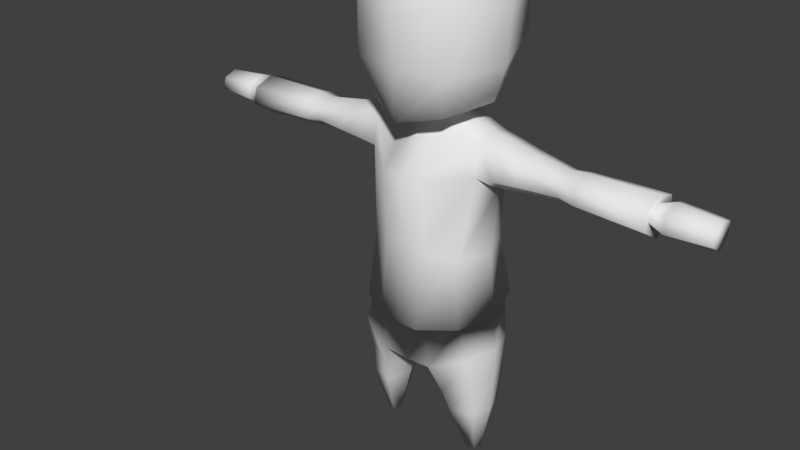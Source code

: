 # Source: human-3D-ready.blend  (saved by Blender 2.79.0; exported with 4.5.12 LTS)
import bpy
from mathutils import Matrix  # noqa: F401  (used for matrix-valued properties, if any)

bpy.ops.wm.read_factory_settings(use_empty=True)
scene = bpy.context.scene
scene.name = 'Scene'

# ---- collections
col_collection_1 = bpy.data.collections.new('Collection 1'); scene.collection.children.link(col_collection_1)

# ---- world
world_world = bpy.data.worlds.new('World'); scene.world = world_world
world_world.color = (0.05088, 0.05088, 0.05088)
world_world.use_sun_shadow = False
world_world.sun_shadow_jitter_overblur = 0.0
world_world.cycles.sampling_method = 'MANUAL'

# ---- meshes
me_cube_001 = bpy.data.meshes.new('Cube.001')
me_cube_001.from_pydata([(0.8341, -0.4336, 1.647), (0.7827, -0.2528, 4.541), (0.8585, 0.4007, 1.66), (0.7827, 0.3168, 4.559), (0.2124, 0.3994, 4.74), (0.3473, -0.6072, 1.438), (0.4519, 0.6035, 1.411), (0.2124, -0.2085, 4.712), (0.8539, -0.2746, 0.7255), (0.8539, 0.2791, 0.7255), (0.5342, -0.3691, 0.7255), (0.5927, 0.3678, 0.7255), (0.7579, -0.09081, 0.03173), (0.7579, 0.09341, 0.03173), (0.6443, -0.1244, 0.03173), (0.6651, 0.1249, 0.03173), (0.5331, 0.437, 1.05), (0.4675, -0.4568, 1.032), (0.8377, -0.3209, 1.17), (0.8705, 0.3354, 1.225), (0.7827, 0.04783, 4.647), (0.9551, 0.03586, 1.647), (0.3766, 0.06366, 4.74), (0.2406, 0.03034, 1.219), (0.9328, 0.002224, 0.7255), (0.44, -0.0006333, 0.7036), (0.8006, 0.001302, 0.03173), (0.5949, 0.0002879, 0.03173), (0.9667, 0.007285, 1.225), (0.3374, 0.001786, 1.011), (0.8009, 0.5339, 2.236), (0.7331, -0.5214, 2.108), (0.2836, -0.7967, 2.071), (0.3999, 0.7939, 2.182), (0.9279, 0.001471, 2.134), (0.7696, 0.3592, 4.161), (0.7891, -0.3065, 4.147), (0.2924, -0.7048, 4.102), (0.2946, 0.7284, 4.17), (0.8649, 0.05268, 3.9), (1.311, -0.2528, 4.423), (1.311, 0.3168, 4.441), (1.311, 0.04783, 4.528), (1.307, 0.3592, 4.216), (1.326, -0.3065, 4.202), (1.311, 0.05268, 3.973), (3.72, -0.138, 4.335), (3.72, 0.2053, 4.346), (3.72, 0.04321, 4.399), (3.717, 0.2309, 4.183), (3.729, -0.1704, 4.174), (3.72, 0.04614, 4.036), (1.846, 0.0481, 4.028), (1.843, 0.2694, 4.204), (1.846, -0.1724, 4.363), (1.857, -0.2112, 4.193), (1.846, 0.2388, 4.376), (1.846, 0.0446, 4.439), (0.2124, -0.2192, 4.882), (0.4849, -0.5778, 4.897), (0.2124, 0.4812, 4.897), (0.3766, 0.06366, 4.897), (0.307, -0.3448, 6.973), (0.307, 0.4812, 6.973), (0.4713, 0.06366, 6.973), (0.4849, 0.7213, 5.133), (0.7511, 0.0581, 4.986), (0.4849, -0.5778, 6.819), (0.4849, 0.7082, 6.819), (0.7406, 0.0581, 6.819), (0.6477, 0.8712, 6.26), (0.6477, 0.8843, 5.665), (0.6477, -0.7451, 5.455), (0.6477, -0.7451, 6.26), (0.969, 0.05411, 6.379), (0.9034, 0.05411, 5.455), (2.05, 0.3072, 4.186), (2.067, -0.2513, 4.174), (2.054, 0.04596, 4.463), (2.054, 0.05003, 3.982), (2.054, -0.2062, 4.375), (2.054, 0.2716, 4.39), (0.6859, 0.4094, 3.102), (0.6651, -0.4238, 3.036), (0.2996, -0.6458, 3.102), (0.353, 0.6673, 3.246), (0.7997, 0.03517, 3.01), (2.942, 0.1858, 4.202), (2.951, -0.1225, 4.195), (2.944, 0.04159, 4.361), (2.944, 0.04384, 4.089), (2.944, -0.09762, 4.312), (2.944, 0.1662, 4.32), (3.16, 0.284, 4.18), (3.175, -0.2267, 4.17), (3.163, 0.04512, 4.446), (3.163, 0.04885, 3.994), (3.163, -0.1855, 4.365), (3.163, 0.2515, 4.378), (1.035, 0.05268, 3.935), (0.9936, 0.3592, 4.189), (1.016, 0.3168, 4.518), (1.013, -0.3065, 4.174), (1.016, -0.2528, 4.501), (1.019, 0.04783, 4.606), (2.992, 0.05144, 3.935), (2.992, -0.2309, 4.378), (2.992, 0.2956, 4.394), (2.988, 0.3348, 4.16), (3.007, -0.2806, 4.147), (2.992, 0.04695, 4.475), (0.7626, 0.4586, 2.251), (0.7087, -0.4253, 2.152), (0.3188, -0.6514, 2.103), (0.4175, 0.6762, 2.185), (0.8685, 0.01839, 2.172), (-0.8341, -0.4336, 1.647), (-0.7827, -0.2528, 4.541), (-0.8585, 0.4007, 1.66), (-0.7827, 0.3168, 4.559), (0.0, 0.556, 4.74), (0.0, 0.6122, 1.478), (0.0, -0.3334, 4.712), (0.0, -0.5934, 1.414), (-0.2124, 0.3994, 4.74), (-0.3473, -0.6072, 1.438), (-0.4519, 0.6035, 1.411), (-0.2124, -0.2085, 4.712), (-0.8539, -0.2746, 0.7255), (-0.8539, 0.2791, 0.7255), (-0.5342, -0.3691, 0.7255), (-0.5927, 0.3678, 0.7255), (-0.7579, -0.09081, 0.03173), (-0.7579, 0.09341, 0.03173), (-0.6443, -0.1244, 0.03173), (-0.6651, 0.1249, 0.03173), (-0.5331, 0.437, 1.05), (-0.4675, -0.4568, 1.032), (-0.8377, -0.3209, 1.17), (-0.8705, 0.3354, 1.225), (-0.7827, 0.04783, 4.647), (-0.9551, 0.03586, 1.647), (0.0, 0.05726, 1.321), (-0.3766, 0.06366, 4.74), (-0.2406, 0.03034, 1.219), (-0.9328, 0.002224, 0.7255), (-0.44, -0.0006333, 0.7036), (-0.8006, 0.001302, 0.03173), (-0.5949, 0.0002879, 0.03173), (-0.9667, 0.007285, 1.225), (-0.3374, 0.001786, 1.011), (-0.8009, 0.5339, 2.236), (-0.7331, -0.5214, 2.108), (0.0, -0.8053, 2.081), (0.0, 0.8685, 2.155), (-0.2836, -0.7967, 2.071), (-0.3999, 0.7939, 2.182), (-0.9279, 0.001471, 2.134), (-0.7696, 0.3592, 4.161), (-0.7891, -0.3065, 4.147), (0.0, -0.8003, 4.09), (0.0, 0.8146, 4.197), (-0.2924, -0.7048, 4.102), (-0.2946, 0.7284, 4.17), (-0.8649, 0.05268, 3.9), (-1.311, -0.2528, 4.423), (-1.311, 0.3168, 4.441), (-1.311, 0.04783, 4.528), (-1.307, 0.3592, 4.216), (-1.326, -0.3065, 4.202), (-1.311, 0.05268, 3.973), (-3.72, -0.138, 4.335), (-3.72, 0.2053, 4.346), (-3.72, 0.04321, 4.399), (-3.717, 0.2309, 4.183), (-3.729, -0.1704, 4.174), (-3.72, 0.04614, 4.036), (-1.846, 0.0481, 4.028), (-1.843, 0.2694, 4.204), (-1.846, -0.1724, 4.363), (-1.857, -0.2112, 4.193), (-1.846, 0.2388, 4.376), (-1.846, 0.0446, 4.439), (-0.2124, -0.2192, 4.882), (0.0, -0.3441, 4.882), (-0.4849, -0.5778, 4.897), (0.0, 0.6377, 4.897), (-0.2124, 0.4812, 4.897), (-0.3766, 0.06366, 4.897), (-0.307, -0.3448, 6.973), (0.0, -0.4696, 6.973), (0.0, 0.0795, 7.039), (0.0, 0.6377, 6.973), (-0.307, 0.4812, 6.973), (-0.4713, 0.06366, 6.973), (0.0, -0.8826, 4.818), (0.0, 0.9651, 5.133), (-0.4849, 0.7213, 5.133), (-0.7511, 0.0581, 4.986), (0.0, 0.9651, 6.74), (-0.4849, -0.5778, 6.819), (0.0, -0.8116, 6.74), (-0.4849, 0.7082, 6.819), (-0.7406, 0.0581, 6.819), (0.0, 1.138, 5.784), (0.0, 1.177, 6.103), (-0.6477, 0.8712, 6.26), (-0.6477, 0.8843, 5.665), (-0.6477, -0.7451, 5.455), (-0.6477, -0.7451, 6.26), (0.0, -0.9632, 6.142), (0.0, -0.861, 5.468), (-0.969, 0.05411, 6.379), (-0.9034, 0.05411, 5.455), (-2.05, 0.3072, 4.186), (-2.067, -0.2513, 4.174), (-2.054, 0.04596, 4.463), (-2.054, 0.05003, 3.982), (-2.054, -0.2062, 4.375), (-2.054, 0.2716, 4.39), (-0.6859, 0.4094, 3.102), (-0.6651, -0.4238, 3.036), (0.0, -0.687, 3.141), (0.0, 0.7623, 3.364), (-0.2996, -0.6458, 3.102), (-0.353, 0.6673, 3.246), (-0.7997, 0.03517, 3.01), (-2.942, 0.1858, 4.202), (-2.951, -0.1225, 4.195), (-2.944, 0.04159, 4.361), (-2.944, 0.04384, 4.089), (-2.944, -0.09762, 4.312), (-2.944, 0.1662, 4.32), (-3.16, 0.284, 4.18), (-3.175, -0.2267, 4.17), (-3.163, 0.04512, 4.446), (-3.163, 0.04885, 3.994), (-3.163, -0.1855, 4.365), (-3.163, 0.2515, 4.378), (-1.035, 0.05268, 3.935), (-0.9936, 0.3592, 4.189), (-1.016, 0.3168, 4.518), (-1.013, -0.3065, 4.174), (-1.016, -0.2528, 4.501), (-1.019, 0.04783, 4.606), (-2.992, 0.05144, 3.935), (-2.992, -0.2309, 4.378), (-2.992, 0.2956, 4.394), (-2.988, 0.3348, 4.16), (-3.007, -0.2806, 4.147), (-2.992, 0.04695, 4.475), (-0.7626, 0.4586, 2.251), (-0.7087, -0.4253, 2.152), (0.0, -0.6593, 2.08), (0.0, 0.7335, 2.171), (-0.3188, -0.6514, 2.103), (-0.4175, 0.6762, 2.185), (-0.8685, 0.01839, 2.172)], [], [(114, 111, 2, 6), (115, 112, 0, 21), (29, 16, 11, 25), (4, 120, 186, 60), (113, 253, 123, 5), (112, 113, 5, 0), (20, 3, 4, 22), (142, 121, 6, 23), (254, 114, 6, 121), (24, 8, 12, 26), (18, 17, 10, 8), (16, 19, 9, 11), (28, 18, 8, 24), (27, 15, 13, 26), (25, 11, 15, 27), (8, 10, 14, 12), (11, 9, 13, 15), (21, 0, 18, 28), (6, 2, 19, 16), (0, 5, 17, 18), (23, 6, 16, 29), (5, 23, 29, 17), (2, 21, 28, 19), (10, 25, 27, 14), (14, 27, 26, 12), (19, 28, 24, 9), (9, 24, 26, 13), (123, 142, 23, 5), (1, 20, 22, 7), (122, 7, 58, 184), (17, 29, 25, 10), (111, 115, 21, 2), (82, 86, 34, 30), (223, 85, 33, 154), (83, 84, 32, 31), (84, 222, 153, 32), (86, 83, 31, 34), (85, 82, 30, 33), (4, 3, 35, 38), (7, 122, 160, 37), (1, 7, 37, 36), (120, 4, 38, 161), (99, 100, 43, 45), (100, 101, 41, 43), (102, 99, 45, 44), (103, 102, 44, 40), (104, 103, 40, 42), (101, 104, 42, 41), (96, 93, 49, 51), (97, 94, 50, 46), (98, 95, 48, 47), (94, 96, 51, 50), (93, 98, 47, 49), (95, 97, 46, 48), (48, 51, 49, 47), (42, 40, 54, 57), (51, 48, 46, 50), (43, 41, 56, 53), (44, 45, 52, 55), (41, 42, 57, 56), (40, 44, 55, 54), (45, 43, 53, 52), (58, 61, 66, 59), (64, 62, 67, 69), (7, 22, 61, 58), (22, 4, 60, 61), (64, 63, 192, 191), (62, 64, 191, 190), (60, 186, 196, 65), (192, 63, 68, 199), (210, 73, 67, 201), (70, 205, 199, 68), (74, 70, 68, 69), (73, 74, 69, 67), (62, 190, 201, 67), (184, 58, 59, 195), (63, 64, 69, 68), (61, 60, 65, 66), (59, 66, 75, 72), (72, 75, 74, 73), (66, 65, 71, 75), (75, 71, 70, 74), (65, 196, 204, 71), (71, 204, 205, 70), (195, 59, 72, 211), (211, 72, 73, 210), (57, 54, 80, 78), (53, 56, 81, 76), (55, 52, 79, 77), (56, 57, 78, 81), (54, 55, 77, 80), (52, 53, 76, 79), (38, 35, 82, 85), (39, 36, 83, 86), (37, 160, 222, 84), (36, 37, 84, 83), (161, 38, 85, 223), (35, 39, 86, 82), (110, 106, 91, 89), (108, 107, 92, 87), (109, 105, 90, 88), (107, 110, 89, 92), (106, 109, 88, 91), (105, 108, 87, 90), (89, 91, 97, 95), (87, 92, 98, 93), (88, 90, 96, 94), (92, 89, 95, 98), (91, 88, 94, 97), (90, 87, 93, 96), (3, 20, 104, 101), (20, 1, 103, 104), (1, 36, 102, 103), (36, 39, 99, 102), (35, 3, 101, 100), (39, 35, 100, 99), (79, 76, 108, 105), (80, 77, 109, 106), (81, 78, 110, 107), (77, 79, 105, 109), (76, 81, 107, 108), (78, 80, 106, 110), (30, 34, 115, 111), (154, 33, 114, 254), (31, 32, 113, 112), (32, 153, 253, 113), (34, 31, 112, 115), (33, 30, 111, 114), (256, 126, 118, 251), (257, 141, 116, 252), (150, 146, 131, 136), (124, 187, 186, 120), (255, 125, 123, 253), (252, 116, 125, 255), (140, 143, 124, 119), (142, 144, 126, 121), (254, 121, 126, 256), (145, 147, 132, 128), (138, 128, 130, 137), (136, 131, 129, 139), (149, 145, 128, 138), (148, 147, 133, 135), (146, 148, 135, 131), (128, 132, 134, 130), (131, 135, 133, 129), (141, 149, 138, 116), (126, 136, 139, 118), (116, 138, 137, 125), (144, 150, 136, 126), (125, 137, 150, 144), (118, 139, 149, 141), (130, 134, 148, 146), (134, 132, 147, 148), (139, 129, 145, 149), (129, 133, 147, 145), (123, 125, 144, 142), (117, 127, 143, 140), (122, 184, 183, 127), (137, 130, 146, 150), (251, 118, 141, 257), (220, 151, 157, 226), (223, 154, 156, 225), (221, 152, 155, 224), (224, 155, 153, 222), (226, 157, 152, 221), (225, 156, 151, 220), (124, 163, 158, 119), (127, 162, 160, 122), (117, 159, 162, 127), (120, 161, 163, 124), (239, 170, 168, 240), (240, 168, 166, 241), (242, 169, 170, 239), (243, 165, 169, 242), (244, 167, 165, 243), (241, 166, 167, 244), (236, 176, 174, 233), (237, 171, 175, 234), (238, 172, 173, 235), (234, 175, 176, 236), (233, 174, 172, 238), (235, 173, 171, 237), (173, 172, 174, 176), (167, 182, 179, 165), (176, 175, 171, 173), (168, 178, 181, 166), (169, 180, 177, 170), (166, 181, 182, 167), (165, 179, 180, 169), (170, 177, 178, 168), (183, 185, 198, 188), (194, 203, 200, 189), (127, 183, 188, 143), (143, 188, 187, 124), (194, 191, 192, 193), (189, 190, 191, 194), (187, 197, 196, 186), (192, 199, 202, 193), (210, 201, 200, 209), (206, 202, 199, 205), (212, 203, 202, 206), (209, 200, 203, 212), (189, 200, 201, 190), (184, 195, 185, 183), (193, 202, 203, 194), (188, 198, 197, 187), (185, 208, 213, 198), (208, 209, 212, 213), (198, 213, 207, 197), (213, 212, 206, 207), (197, 207, 204, 196), (207, 206, 205, 204), (195, 211, 208, 185), (211, 210, 209, 208), (182, 216, 218, 179), (178, 214, 219, 181), (180, 215, 217, 177), (181, 219, 216, 182), (179, 218, 215, 180), (177, 217, 214, 178), (163, 225, 220, 158), (164, 226, 221, 159), (162, 224, 222, 160), (159, 221, 224, 162), (161, 223, 225, 163), (158, 220, 226, 164), (250, 229, 231, 246), (248, 227, 232, 247), (249, 228, 230, 245), (247, 232, 229, 250), (246, 231, 228, 249), (245, 230, 227, 248), (229, 235, 237, 231), (227, 233, 238, 232), (228, 234, 236, 230), (232, 238, 235, 229), (231, 237, 234, 228), (230, 236, 233, 227), (119, 241, 244, 140), (140, 244, 243, 117), (117, 243, 242, 159), (159, 242, 239, 164), (158, 240, 241, 119), (164, 239, 240, 158), (217, 245, 248, 214), (218, 246, 249, 215), (219, 247, 250, 216), (215, 249, 245, 217), (214, 248, 247, 219), (216, 250, 246, 218), (151, 251, 257, 157), (154, 254, 256, 156), (152, 252, 255, 155), (155, 255, 253, 153), (157, 257, 252, 152), (156, 256, 251, 151)])
me_cube_001.polygons.foreach_set('use_smooth', [True] * 256)
_uv = me_cube_001.uv_layers.new(name='UVMap')
_uv.uv.foreach_set('vector', [0.895, 0.9477, 0.8352, 0.9655, 0.8122, 0.8825, 0.8675, 0.8416, 0.7613, 0.9638, 0.6846, 0.9545, 0.7002, 0.8825, 0.7627, 0.8827, 0.8776, 0.7519, 0.8397, 0.7963, 0.818, 0.7614, 0.8489, 0.7282, 0.693, 0.1513, 0.728, 0.1674, 0.7244, 0.1928, 0.6881, 0.1761, 0.6183, 0.9396, 0.5806, 0.9247, 0.5894, 0.8445, 0.635, 0.8466, 0.6846, 0.9545, 0.6183, 0.9396, 0.635, 0.8466, 0.7002, 0.8825, 0.108, 0.3759, 0.1087, 0.4084, 0.0394, 0.413, 0.06009, 0.3753, 0.9268, 0.7761, 0.9239, 0.8423, 0.8675, 0.8416, 0.8975, 0.7687, 0.9474, 0.924, 0.895, 0.9477, 0.8675, 0.8416, 0.9239, 0.8423, 0.7567, 0.772, 0.725, 0.7706, 0.7442, 0.6921, 0.7557, 0.6929, 0.7149, 0.8222, 0.6685, 0.796, 0.6889, 0.7616, 0.725, 0.7706, 0.8397, 0.7963, 0.8004, 0.8275, 0.7887, 0.7702, 0.818, 0.7614, 0.7585, 0.8295, 0.7149, 0.8222, 0.725, 0.7706, 0.7567, 0.772, 0.8558, 0.1775, 0.8739, 0.1789, 0.8752, 0.1913, 0.8669, 0.2012, 0.8489, 0.7282, 0.818, 0.7614, 0.7779, 0.6884, 0.7897, 0.6774, 0.725, 0.7706, 0.6889, 0.7616, 0.7311, 0.6882, 0.7442, 0.6921, 0.818, 0.7614, 0.7887, 0.7702, 0.7671, 0.6918, 0.7779, 0.6884, 0.7627, 0.8827, 0.7002, 0.8825, 0.7149, 0.8222, 0.7585, 0.8295, 0.8675, 0.8416, 0.8122, 0.8825, 0.8004, 0.8275, 0.8397, 0.7963, 0.7002, 0.8825, 0.635, 0.8466, 0.6685, 0.796, 0.7149, 0.8222, 0.8975, 0.7687, 0.8675, 0.8416, 0.8397, 0.7963, 0.8776, 0.7519, 0.635, 0.8466, 0.6074, 0.7636, 0.6311, 0.7512, 0.6685, 0.796, 0.8122, 0.8825, 0.7627, 0.8827, 0.7585, 0.8295, 0.8004, 0.8275, 0.6889, 0.7616, 0.6606, 0.7281, 0.7203, 0.6774, 0.7311, 0.6882, 0.844, 0.1899, 0.8558, 0.1775, 0.8669, 0.2012, 0.854, 0.2012, 0.8004, 0.8275, 0.7585, 0.8295, 0.7567, 0.772, 0.7887, 0.7702, 0.7887, 0.7702, 0.7567, 0.772, 0.7557, 0.6929, 0.7671, 0.6918, 0.5894, 0.8445, 0.5764, 0.7673, 0.6074, 0.7636, 0.635, 0.8466, 0.1125, 0.3396, 0.108, 0.3759, 0.06009, 0.3753, 0.04389, 0.3424, 0.6243, 0.03707, 0.6354, 0.07238, 0.6101, 0.08123, 0.6003, 0.04322, 0.6685, 0.796, 0.6311, 0.7512, 0.6606, 0.7281, 0.6889, 0.7616, 0.8352, 0.9655, 0.7613, 0.9638, 0.7627, 0.8827, 0.8122, 0.8825, 0.1771, 0.5641, 0.2221, 0.5502, 0.2837, 0.6319, 0.2243, 0.6565, 0.08061, 0.5788, 0.125, 0.5722, 0.178, 0.6857, 0.1366, 0.7076, 0.1795, 0.1762, 0.1312, 0.1593, 0.1801, 0.04751, 0.2314, 0.07998, 0.1312, 0.1593, 0.09767, 0.147, 0.15, 0.03481, 0.1801, 0.04751, 0.2294, 0.2021, 0.1795, 0.1762, 0.2314, 0.07998, 0.2837, 0.1161, 0.125, 0.5722, 0.1771, 0.5641, 0.2243, 0.6565, 0.178, 0.6857, 0.0394, 0.413, 0.1087, 0.4084, 0.1276, 0.4505, 0.06771, 0.4825, 0.04389, 0.3424, 0.02008, 0.3269, 0.0432, 0.2415, 0.07362, 0.2584, 0.1125, 0.3396, 0.04389, 0.3424, 0.07362, 0.2584, 0.1329, 0.2986, 0.01405, 0.4298, 0.0394, 0.413, 0.06771, 0.4825, 0.03526, 0.4951, 0.37, 0.707, 0.3551, 0.6622, 0.3909, 0.6523, 0.4013, 0.6973, 0.3551, 0.6622, 0.3505, 0.6234, 0.3866, 0.6252, 0.3909, 0.6523, 0.3576, 0.5157, 0.3716, 0.4673, 0.4024, 0.477, 0.393, 0.5253, 0.3509, 0.5536, 0.3576, 0.5157, 0.393, 0.5253, 0.3868, 0.5517, 0.3489, 0.5906, 0.3509, 0.5536, 0.3868, 0.5517, 0.3854, 0.5906, 0.3505, 0.6234, 0.3489, 0.5906, 0.3854, 0.5906, 0.3866, 0.6252, 0.6416, 0.6529, 0.6372, 0.6245, 0.6913, 0.6183, 0.6955, 0.6412, 0.634, 0.5612, 0.6367, 0.5416, 0.6922, 0.5457, 0.6897, 0.5636, 0.6358, 0.6059, 0.6332, 0.585, 0.6893, 0.5836, 0.6897, 0.601, 0.6367, 0.5416, 0.6361, 0.5066, 0.6955, 0.5169, 0.6922, 0.5457, 0.6372, 0.6245, 0.6358, 0.6059, 0.6897, 0.601, 0.6913, 0.6183, 0.6332, 0.585, 0.634, 0.5612, 0.6897, 0.5636, 0.6893, 0.5836, 0.8518, 0.09793, 0.8769, 0.05922, 0.8867, 0.0876, 0.8728, 0.1033, 0.3854, 0.5906, 0.3868, 0.5517, 0.459, 0.5577, 0.4587, 0.5898, 0.8769, 0.05922, 0.8518, 0.09793, 0.8366, 0.07875, 0.8442, 0.05922, 0.3909, 0.6523, 0.3866, 0.6252, 0.4599, 0.6185, 0.4614, 0.6435, 0.393, 0.5253, 0.4024, 0.477, 0.4644, 0.4938, 0.4618, 0.5334, 0.3866, 0.6252, 0.3854, 0.5906, 0.4587, 0.5898, 0.4599, 0.6185, 0.3868, 0.5517, 0.393, 0.5253, 0.4618, 0.5334, 0.459, 0.5577, 0.4013, 0.6973, 0.3909, 0.6523, 0.4614, 0.6435, 0.4649, 0.6816, 0.6101, 0.08123, 0.632, 0.1318, 0.5953, 0.1669, 0.5453, 0.0995, 0.4495, 0.3466, 0.4013, 0.323, 0.4072, 0.2829, 0.4703, 0.3208, 0.6354, 0.07238, 0.6523, 0.1165, 0.632, 0.1318, 0.6101, 0.08123, 0.6523, 0.1165, 0.693, 0.1513, 0.6881, 0.1761, 0.632, 0.1318, 0.4495, 0.3466, 0.4822, 0.3903, 0.4901, 0.4422, 0.4072, 0.401, 0.4013, 0.323, 0.4495, 0.3466, 0.4072, 0.401, 0.3507, 0.3288, 0.6881, 0.1761, 0.7244, 0.1928, 0.728, 0.2582, 0.6559, 0.229, 0.4901, 0.4422, 0.4822, 0.3903, 0.5197, 0.377, 0.5586, 0.4454, 0.3599, 0.1606, 0.4364, 0.22, 0.4072, 0.2829, 0.3324, 0.2595, 0.5751, 0.3368, 0.656, 0.3948, 0.5586, 0.4454, 0.5197, 0.377, 0.5022, 0.2823, 0.5751, 0.3368, 0.5197, 0.377, 0.4703, 0.3208, 0.4364, 0.22, 0.5022, 0.2823, 0.4703, 0.3208, 0.4072, 0.2829, 0.4013, 0.323, 0.3507, 0.3288, 0.3324, 0.2595, 0.4072, 0.2829, 0.6003, 0.04322, 0.6101, 0.08123, 0.5453, 0.0995, 0.5157, 0.02231, 0.4822, 0.3903, 0.4495, 0.3466, 0.4703, 0.3208, 0.5197, 0.377, 0.632, 0.1318, 0.6881, 0.1761, 0.6559, 0.229, 0.5953, 0.1669, 0.5453, 0.0995, 0.5953, 0.1669, 0.5604, 0.21, 0.4915, 0.1492, 0.4915, 0.1492, 0.5604, 0.21, 0.5022, 0.2823, 0.4364, 0.22, 0.5953, 0.1669, 0.6559, 0.229, 0.62, 0.2879, 0.5604, 0.21, 0.5604, 0.21, 0.62, 0.2879, 0.5751, 0.3368, 0.5022, 0.2823, 0.6559, 0.229, 0.728, 0.2582, 0.685, 0.3552, 0.62, 0.2879, 0.62, 0.2879, 0.685, 0.3552, 0.656, 0.3948, 0.5751, 0.3368, 0.5157, 0.02231, 0.5453, 0.0995, 0.4915, 0.1492, 0.4331, 0.082, 0.4331, 0.082, 0.4915, 0.1492, 0.4364, 0.22, 0.3599, 0.1606, 0.4587, 0.5898, 0.459, 0.5577, 0.4864, 0.5579, 0.4854, 0.5893, 0.4614, 0.6435, 0.4599, 0.6185, 0.4876, 0.617, 0.4895, 0.6419, 0.4618, 0.5334, 0.4644, 0.4938, 0.489, 0.4923, 0.4895, 0.5338, 0.4599, 0.6185, 0.4587, 0.5898, 0.4854, 0.5893, 0.4876, 0.617, 0.459, 0.5577, 0.4618, 0.5334, 0.4895, 0.5338, 0.4864, 0.5579, 0.4649, 0.6816, 0.4614, 0.6435, 0.4895, 0.6419, 0.4925, 0.6838, 0.06771, 0.4825, 0.1276, 0.4505, 0.1771, 0.5641, 0.125, 0.5722, 0.1831, 0.2937, 0.1329, 0.2986, 0.1795, 0.1762, 0.2294, 0.2021, 0.07362, 0.2584, 0.0432, 0.2415, 0.09767, 0.147, 0.1312, 0.1593, 0.1329, 0.2986, 0.07362, 0.2584, 0.1312, 0.1593, 0.1795, 0.1762, 0.03526, 0.4951, 0.06771, 0.4825, 0.125, 0.5722, 0.08061, 0.5788, 0.1276, 0.4505, 0.1736, 0.4598, 0.2221, 0.5502, 0.1771, 0.5641, 0.5842, 0.5871, 0.5796, 0.5574, 0.5993, 0.5604, 0.5992, 0.5859, 0.5841, 0.6321, 0.5818, 0.6115, 0.6005, 0.6087, 0.6061, 0.6286, 0.5798, 0.5372, 0.5965, 0.4943, 0.6088, 0.5101, 0.6018, 0.54, 0.5818, 0.6115, 0.5842, 0.5871, 0.5992, 0.5859, 0.6005, 0.6087, 0.5796, 0.5574, 0.5798, 0.5372, 0.6018, 0.54, 0.5993, 0.5604, 0.6048, 0.673, 0.5841, 0.6321, 0.6061, 0.6286, 0.6178, 0.6525, 0.5992, 0.5859, 0.5993, 0.5604, 0.634, 0.5612, 0.6332, 0.585, 0.6061, 0.6286, 0.6005, 0.6087, 0.6358, 0.6059, 0.6372, 0.6245, 0.6018, 0.54, 0.6088, 0.5101, 0.6361, 0.5066, 0.6367, 0.5416, 0.6005, 0.6087, 0.5992, 0.5859, 0.6332, 0.585, 0.6358, 0.6059, 0.5993, 0.5604, 0.6018, 0.54, 0.6367, 0.5416, 0.634, 0.5612, 0.6178, 0.6525, 0.6061, 0.6286, 0.6372, 0.6245, 0.6416, 0.6529, 0.3228, 0.6236, 0.3209, 0.5905, 0.3489, 0.5906, 0.3505, 0.6234, 0.3209, 0.5905, 0.3232, 0.5534, 0.3509, 0.5536, 0.3489, 0.5906, 0.3232, 0.5534, 0.3324, 0.5079, 0.3576, 0.5157, 0.3509, 0.5536, 0.3324, 0.5079, 0.3526, 0.4604, 0.3716, 0.4673, 0.3576, 0.5157, 0.3297, 0.6701, 0.3228, 0.6236, 0.3505, 0.6234, 0.3551, 0.6622, 0.3508, 0.7141, 0.3297, 0.6701, 0.3551, 0.6622, 0.37, 0.707, 0.4925, 0.6838, 0.4895, 0.6419, 0.5841, 0.6321, 0.6048, 0.673, 0.4864, 0.5579, 0.4895, 0.5338, 0.5798, 0.5372, 0.5796, 0.5574, 0.4876, 0.617, 0.4854, 0.5893, 0.5842, 0.5871, 0.5818, 0.6115, 0.4895, 0.5338, 0.489, 0.4923, 0.5965, 0.4943, 0.5798, 0.5372, 0.4895, 0.6419, 0.4876, 0.617, 0.5818, 0.6115, 0.5841, 0.6321, 0.4854, 0.5893, 0.4864, 0.5579, 0.5796, 0.5574, 0.5842, 0.5871, 0.8424, 0.9752, 0.7576, 0.9732, 0.7613, 0.9638, 0.8352, 0.9655, 0.9568, 0.9388, 0.9079, 0.9582, 0.895, 0.9477, 0.9474, 0.924, 0.6727, 0.965, 0.6034, 0.9526, 0.6183, 0.9396, 0.6846, 0.9545, 0.6034, 0.9526, 0.5736, 0.9398, 0.5806, 0.9247, 0.6183, 0.9396, 0.7576, 0.9732, 0.6727, 0.965, 0.6846, 0.9545, 0.7613, 0.9638, 0.9079, 0.9582, 0.8424, 0.9752, 0.8352, 0.9655, 0.895, 0.9477, 0.895, 0.9477, 0.8675, 0.8416, 0.8122, 0.8825, 0.8352, 0.9655, 0.7613, 0.9638, 0.7627, 0.8827, 0.7002, 0.8825, 0.6846, 0.9545, 0.8776, 0.7519, 0.8489, 0.7282, 0.818, 0.7614, 0.8397, 0.7963, 0.693, 0.1513, 0.6881, 0.1761, 0.7244, 0.1928, 0.728, 0.1674, 0.6183, 0.9396, 0.635, 0.8466, 0.5894, 0.8445, 0.5806, 0.9247, 0.6846, 0.9545, 0.7002, 0.8825, 0.635, 0.8466, 0.6183, 0.9396, 0.108, 0.3759, 0.06009, 0.3753, 0.0394, 0.413, 0.1087, 0.4084, 0.9268, 0.7761, 0.8975, 0.7687, 0.8675, 0.8416, 0.9239, 0.8423, 0.9474, 0.924, 0.9239, 0.8423, 0.8675, 0.8416, 0.895, 0.9477, 0.7567, 0.772, 0.7557, 0.6929, 0.7442, 0.6921, 0.725, 0.7706, 0.7149, 0.8222, 0.725, 0.7706, 0.6889, 0.7616, 0.6685, 0.796, 0.8397, 0.7963, 0.818, 0.7614, 0.7887, 0.7702, 0.8004, 0.8275, 0.7585, 0.8295, 0.7567, 0.772, 0.725, 0.7706, 0.7149, 0.8222, 0.8558, 0.1775, 0.8669, 0.2012, 0.8752, 0.1913, 0.8739, 0.1789, 0.8489, 0.7282, 0.7897, 0.6774, 0.7779, 0.6884, 0.818, 0.7614, 0.725, 0.7706, 0.7442, 0.6921, 0.7311, 0.6882, 0.6889, 0.7616, 0.818, 0.7614, 0.7779, 0.6884, 0.7671, 0.6918, 0.7887, 0.7702, 0.7627, 0.8827, 0.7585, 0.8295, 0.7149, 0.8222, 0.7002, 0.8825, 0.8675, 0.8416, 0.8397, 0.7963, 0.8004, 0.8275, 0.8122, 0.8825, 0.7002, 0.8825, 0.7149, 0.8222, 0.6685, 0.796, 0.635, 0.8466, 0.8975, 0.7687, 0.8776, 0.7519, 0.8397, 0.7963, 0.8675, 0.8416, 0.635, 0.8466, 0.6685, 0.796, 0.6311, 0.7512, 0.6074, 0.7636, 0.8122, 0.8825, 0.8004, 0.8275, 0.7585, 0.8295, 0.7627, 0.8827, 0.6889, 0.7616, 0.7311, 0.6882, 0.7203, 0.6774, 0.6606, 0.7281, 0.844, 0.1899, 0.854, 0.2012, 0.8669, 0.2012, 0.8558, 0.1775, 0.8004, 0.8275, 0.7887, 0.7702, 0.7567, 0.772, 0.7585, 0.8295, 0.7887, 0.7702, 0.7671, 0.6918, 0.7557, 0.6929, 0.7567, 0.772, 0.5894, 0.8445, 0.635, 0.8466, 0.6074, 0.7636, 0.5764, 0.7673, 0.1125, 0.3396, 0.04389, 0.3424, 0.06009, 0.3753, 0.108, 0.3759, 0.6243, 0.03707, 0.6003, 0.04322, 0.6101, 0.08123, 0.6354, 0.07238, 0.6685, 0.796, 0.6889, 0.7616, 0.6606, 0.7281, 0.6311, 0.7512, 0.8352, 0.9655, 0.8122, 0.8825, 0.7627, 0.8827, 0.7613, 0.9638, 0.1771, 0.5641, 0.2243, 0.6565, 0.2837, 0.6319, 0.2221, 0.5502, 0.08061, 0.5788, 0.1366, 0.7076, 0.178, 0.6857, 0.125, 0.5722, 0.1795, 0.1762, 0.2314, 0.07998, 0.1801, 0.04751, 0.1312, 0.1593, 0.1312, 0.1593, 0.1801, 0.04751, 0.15, 0.03481, 0.09767, 0.147, 0.2294, 0.2021, 0.2837, 0.1161, 0.2314, 0.07998, 0.1795, 0.1762, 0.125, 0.5722, 0.178, 0.6857, 0.2243, 0.6565, 0.1771, 0.5641, 0.0394, 0.413, 0.06771, 0.4825, 0.1276, 0.4505, 0.1087, 0.4084, 0.04389, 0.3424, 0.07362, 0.2584, 0.0432, 0.2415, 0.02008, 0.3269, 0.1125, 0.3396, 0.1329, 0.2986, 0.07362, 0.2584, 0.04389, 0.3424, 0.01405, 0.4298, 0.03526, 0.4951, 0.06771, 0.4825, 0.0394, 0.413, 0.37, 0.707, 0.4013, 0.6973, 0.3909, 0.6523, 0.3551, 0.6622, 0.3551, 0.6622, 0.3909, 0.6523, 0.3866, 0.6252, 0.3505, 0.6234, 0.3576, 0.5157, 0.393, 0.5253, 0.4024, 0.477, 0.3716, 0.4673, 0.3509, 0.5536, 0.3868, 0.5517, 0.393, 0.5253, 0.3576, 0.5157, 0.3489, 0.5906, 0.3854, 0.5906, 0.3868, 0.5517, 0.3509, 0.5536, 0.3505, 0.6234, 0.3866, 0.6252, 0.3854, 0.5906, 0.3489, 0.5906, 0.6416, 0.6529, 0.6955, 0.6412, 0.6913, 0.6183, 0.6372, 0.6245, 0.634, 0.5612, 0.6897, 0.5636, 0.6922, 0.5457, 0.6367, 0.5416, 0.6358, 0.6059, 0.6897, 0.601, 0.6893, 0.5836, 0.6332, 0.585, 0.6367, 0.5416, 0.6922, 0.5457, 0.6955, 0.5169, 0.6361, 0.5066, 0.6372, 0.6245, 0.6913, 0.6183, 0.6897, 0.601, 0.6358, 0.6059, 0.6332, 0.585, 0.6893, 0.5836, 0.6897, 0.5636, 0.634, 0.5612, 0.8518, 0.09793, 0.8728, 0.1033, 0.8867, 0.0876, 0.8769, 0.05922, 0.3854, 0.5906, 0.4587, 0.5898, 0.459, 0.5577, 0.3868, 0.5517, 0.8769, 0.05922, 0.8442, 0.05922, 0.8366, 0.07875, 0.8518, 0.09793, 0.3909, 0.6523, 0.4614, 0.6435, 0.4599, 0.6185, 0.3866, 0.6252, 0.393, 0.5253, 0.4618, 0.5334, 0.4644, 0.4938, 0.4024, 0.477, 0.3866, 0.6252, 0.4599, 0.6185, 0.4587, 0.5898, 0.3854, 0.5906, 0.3868, 0.5517, 0.459, 0.5577, 0.4618, 0.5334, 0.393, 0.5253, 0.4013, 0.6973, 0.4649, 0.6816, 0.4614, 0.6435, 0.3909, 0.6523, 0.6101, 0.08123, 0.5453, 0.0995, 0.5953, 0.1669, 0.632, 0.1318, 0.4495, 0.3466, 0.4703, 0.3208, 0.4072, 0.2829, 0.4013, 0.323, 0.6354, 0.07238, 0.6101, 0.08123, 0.632, 0.1318, 0.6523, 0.1165, 0.6523, 0.1165, 0.632, 0.1318, 0.6881, 0.1761, 0.693, 0.1513, 0.4495, 0.3466, 0.4072, 0.401, 0.4901, 0.4422, 0.4822, 0.3903, 0.4013, 0.323, 0.3507, 0.3288, 0.4072, 0.401, 0.4495, 0.3466, 0.6881, 0.1761, 0.6559, 0.229, 0.728, 0.2582, 0.7244, 0.1928, 0.4901, 0.4422, 0.5586, 0.4454, 0.5197, 0.377, 0.4822, 0.3903, 0.3599, 0.1606, 0.3324, 0.2595, 0.4072, 0.2829, 0.4364, 0.22, 0.5751, 0.3368, 0.5197, 0.377, 0.5586, 0.4454, 0.656, 0.3948, 0.5022, 0.2823, 0.4703, 0.3208, 0.5197, 0.377, 0.5751, 0.3368, 0.4364, 0.22, 0.4072, 0.2829, 0.4703, 0.3208, 0.5022, 0.2823, 0.4013, 0.323, 0.4072, 0.2829, 0.3324, 0.2595, 0.3507, 0.3288, 0.6003, 0.04322, 0.5157, 0.02231, 0.5453, 0.0995, 0.6101, 0.08123, 0.4822, 0.3903, 0.5197, 0.377, 0.4703, 0.3208, 0.4495, 0.3466, 0.632, 0.1318, 0.5953, 0.1669, 0.6559, 0.229, 0.6881, 0.1761, 0.5453, 0.0995, 0.4915, 0.1492, 0.5604, 0.21, 0.5953, 0.1669, 0.4915, 0.1492, 0.4364, 0.22, 0.5022, 0.2823, 0.5604, 0.21, 0.5953, 0.1669, 0.5604, 0.21, 0.62, 0.2879, 0.6559, 0.229, 0.5604, 0.21, 0.5022, 0.2823, 0.5751, 0.3368, 0.62, 0.2879, 0.6559, 0.229, 0.62, 0.2879, 0.685, 0.3552, 0.728, 0.2582, 0.62, 0.2879, 0.5751, 0.3368, 0.656, 0.3948, 0.685, 0.3552, 0.5157, 0.02231, 0.4331, 0.082, 0.4915, 0.1492, 0.5453, 0.0995, 0.4331, 0.082, 0.3599, 0.1606, 0.4364, 0.22, 0.4915, 0.1492, 0.4587, 0.5898, 0.4854, 0.5893, 0.4864, 0.5579, 0.459, 0.5577, 0.4614, 0.6435, 0.4895, 0.6419, 0.4876, 0.617, 0.4599, 0.6185, 0.4618, 0.5334, 0.4895, 0.5338, 0.489, 0.4923, 0.4644, 0.4938, 0.4599, 0.6185, 0.4876, 0.617, 0.4854, 0.5893, 0.4587, 0.5898, 0.459, 0.5577, 0.4864, 0.5579, 0.4895, 0.5338, 0.4618, 0.5334, 0.4649, 0.6816, 0.4925, 0.6838, 0.4895, 0.6419, 0.4614, 0.6435, 0.06771, 0.4825, 0.125, 0.5722, 0.1771, 0.5641, 0.1276, 0.4505, 0.1831, 0.2937, 0.2294, 0.2021, 0.1795, 0.1762, 0.1329, 0.2986, 0.07362, 0.2584, 0.1312, 0.1593, 0.09767, 0.147, 0.0432, 0.2415, 0.1329, 0.2986, 0.1795, 0.1762, 0.1312, 0.1593, 0.07362, 0.2584, 0.03526, 0.4951, 0.08061, 0.5788, 0.125, 0.5722, 0.06771, 0.4825, 0.1276, 0.4505, 0.1771, 0.5641, 0.2221, 0.5502, 0.1736, 0.4598, 0.5842, 0.5871, 0.5992, 0.5859, 0.5993, 0.5604, 0.5796, 0.5574, 0.5841, 0.6321, 0.6061, 0.6286, 0.6005, 0.6087, 0.5818, 0.6115, 0.5798, 0.5372, 0.6018, 0.54, 0.6088, 0.5101, 0.5965, 0.4943, 0.5818, 0.6115, 0.6005, 0.6087, 0.5992, 0.5859, 0.5842, 0.5871, 0.5796, 0.5574, 0.5993, 0.5604, 0.6018, 0.54, 0.5798, 0.5372, 0.6048, 0.673, 0.6178, 0.6525, 0.6061, 0.6286, 0.5841, 0.6321, 0.5992, 0.5859, 0.6332, 0.585, 0.634, 0.5612, 0.5993, 0.5604, 0.6061, 0.6286, 0.6372, 0.6245, 0.6358, 0.6059, 0.6005, 0.6087, 0.6018, 0.54, 0.6367, 0.5416, 0.6361, 0.5066, 0.6088, 0.5101, 0.6005, 0.6087, 0.6358, 0.6059, 0.6332, 0.585, 0.5992, 0.5859, 0.5993, 0.5604, 0.634, 0.5612, 0.6367, 0.5416, 0.6018, 0.54, 0.6178, 0.6525, 0.6416, 0.6529, 0.6372, 0.6245, 0.6061, 0.6286, 0.3228, 0.6236, 0.3505, 0.6234, 0.3489, 0.5906, 0.3209, 0.5905, 0.3209, 0.5905, 0.3489, 0.5906, 0.3509, 0.5536, 0.3232, 0.5534, 0.3232, 0.5534, 0.3509, 0.5536, 0.3576, 0.5157, 0.3324, 0.5079, 0.3324, 0.5079, 0.3576, 0.5157, 0.3716, 0.4673, 0.3526, 0.4604, 0.3297, 0.6701, 0.3551, 0.6622, 0.3505, 0.6234, 0.3228, 0.6236, 0.3508, 0.7141, 0.37, 0.707, 0.3551, 0.6622, 0.3297, 0.6701, 0.4925, 0.6838, 0.6048, 0.673, 0.5841, 0.6321, 0.4895, 0.6419, 0.4864, 0.5579, 0.5796, 0.5574, 0.5798, 0.5372, 0.4895, 0.5338, 0.4876, 0.617, 0.5818, 0.6115, 0.5842, 0.5871, 0.4854, 0.5893, 0.4895, 0.5338, 0.5798, 0.5372, 0.5965, 0.4943, 0.489, 0.4923, 0.4895, 0.6419, 0.5841, 0.6321, 0.5818, 0.6115, 0.4876, 0.617, 0.4854, 0.5893, 0.5842, 0.5871, 0.5796, 0.5574, 0.4864, 0.5579, 0.8424, 0.9752, 0.8352, 0.9655, 0.7613, 0.9638, 0.7576, 0.9732, 0.9568, 0.9388, 0.9474, 0.924, 0.895, 0.9477, 0.9079, 0.9582, 0.6727, 0.965, 0.6846, 0.9545, 0.6183, 0.9396, 0.6034, 0.9526, 0.6034, 0.9526, 0.6183, 0.9396, 0.5806, 0.9247, 0.5736, 0.9398, 0.7576, 0.9732, 0.7613, 0.9638, 0.6846, 0.9545, 0.6727, 0.965, 0.9079, 0.9582, 0.895, 0.9477, 0.8352, 0.9655, 0.8424, 0.9752])
me_cube_001.use_remesh_preserve_volume = False
me_cube_001.use_remesh_preserve_attributes = False
me_cube_001.use_mirror_vertex_groups = False
me_cube_001.update()
arm_armature = bpy.data.armatures.new('Armature')  # bones are not reproduced

# ---- objects
ob_armature = bpy.data.objects.new('Armature', arm_armature)
ob_cube = bpy.data.objects.new('Cube', me_cube_001)

# ---- transforms, parenting, visibility, modifiers, constraints
ob_armature.location = (-0.01297, 0.09313, 2.064)
ob_armature.lineart.crease_threshold = 0.0
ob_cube.parent = ob_armature
ob_cube.matrix_parent_inverse = Matrix(((1.0, 0.0, 0.0, 0.01297), (0.0, 1.0, 0.0, -0.09313), (0.0, 0.0, 1.0, -2.064), (0.0, 0.0, 0.0, 1.0)))
ob_cube.location = (0.0, 0.0, 0.0)
ob_cube.lineart.crease_threshold = 0.0
_vg = ob_cube.vertex_groups.new(name='Stomach')
for _i, _w in zip([0, 2, 5, 6, 16, 17, 21, 23, 29, 30, 31, 32, 33, 34, 37, 39, 82, 83, 84, 85, 86, 111, 112, 113, 114, 115, 116, 118, 121, 123, 125, 126, 136, 137, 141, 142, 144, 150, 151, 152, 153, 154, 155, 156, 157, 160, 162, 164, 220, 221, 222, 223, 224, 225, 226, 251, 252, 253, 254, 255, 256, 257], [0.1174, 0.07462, 0.1723, 0.125, 0.002123, 0.02519, 0.05349, 0.1001, 0.001859, 0.486, 0.4626, 0.5229, 0.6572, 0.3861, 0.01539, 0.06929, 0.2249, 0.5721, 0.2492, 0.1088, 0.5437, 0.4854, 0.442, 0.5248, 0.6387, 0.35, 0.1174, 0.07458, 0.4782, 0.3571, 0.1723, 0.125, 0.002116, 0.02518, 0.05345, 0.3126, 0.1001, 0.001857, 0.4857, 0.4623, 0.5759, 0.6651, 0.5228, 0.6569, 0.3858, 0.01751, 0.01539, 0.06923, 0.225, 0.5716, 0.1892, 0.06453, 0.2492, 0.1089, 0.5432, 0.485, 0.4417, 0.562, 0.7163, 0.5246, 0.6384, 0.3497]): _vg.add([_i], _w, 'REPLACE')
_vg = ob_cube.vertex_groups.new(name='Chest')
for _i, _w in zip([1, 3, 4, 7, 20, 22, 30, 31, 32, 33, 34, 35, 36, 37, 38, 39, 58, 59, 60, 61, 65, 66, 71, 72, 75, 82, 83, 84, 85, 86, 99, 100, 101, 102, 111, 112, 113, 114, 115, 117, 119, 120, 122, 124, 127, 140, 143, 151, 152, 153, 154, 155, 156, 157, 158, 159, 160, 161, 162, 163, 164, 183, 184, 185, 186, 187, 188, 195, 196, 197, 198, 204, 207, 208, 211, 213, 220, 221, 222, 223, 224, 225, 226, 239, 240, 241, 242, 251, 252, 253, 254, 255, 256, 257], [0.08451, 0.106, 0.737, 0.7282, 0.09637, 0.5852, 0.1687, 0.1136, 0.1461, 0.1375, 0.09899, 0.1164, 0.08847, 0.6944, 0.7612, 0.07086, 0.2599, 0.1078, 0.3157, 0.2363, 0.1058, 0.09781, 0.01852, 0.01595, 0.01635, 0.6408, 0.2819, 0.6551, 0.8182, 0.2864, 0.003971, 0.01811, 0.009285, 0.001707, 0.1347, 0.09465, 0.1054, 0.1053, 0.08884, 0.08444, 0.1059, 0.7271, 0.7297, 0.7364, 0.7276, 0.09622, 0.5843, 0.1687, 0.1137, 0.1409, 0.1473, 0.1462, 0.1375, 0.09909, 0.1163, 0.08846, 0.744, 0.8234, 0.6943, 0.7611, 0.07088, 0.2601, 0.2833, 0.1079, 0.3181, 0.3157, 0.2367, 0.1235, 0.1155, 0.1059, 0.09805, 0.01475, 0.01863, 0.01606, 0.01601, 0.01658, 0.6404, 0.2822, 0.7256, 0.879, 0.655, 0.818, 0.2866, 0.003979, 0.01808, 0.009234, 0.001697, 0.1347, 0.09474, 0.1034, 0.09501, 0.1054, 0.1054, 0.08891]): _vg.add([_i], _w, 'REPLACE')
_vg = ob_cube.vertex_groups.new(name='Head')
for _i, _w in zip([3, 4, 7, 20, 22, 38, 58, 59, 60, 61, 62, 63, 64, 65, 66, 67, 68, 69, 70, 71, 72, 73, 74, 75, 119, 120, 122, 124, 127, 140, 143, 161, 163, 183, 184, 185, 186, 187, 188, 189, 190, 191, 192, 193, 194, 195, 196, 197, 198, 199, 200, 201, 202, 203, 204, 205, 206, 207, 208, 209, 210, 211, 212, 213], [0.001282, 0.1852, 0.1761, 0.0258, 0.2391, 0.002511, 0.7022, 0.8763, 0.6523, 0.7047, 0.9977, 0.9967, 0.9979, 0.882, 0.881, 0.996, 0.9951, 0.9963, 0.9868, 0.9619, 0.9619, 0.9894, 0.9913, 0.9603, 0.001372, 0.2216, 0.2014, 0.1856, 0.1764, 0.02593, 0.2395, 0.01271, 0.00258, 0.7018, 0.6837, 0.8761, 0.6563, 0.6521, 0.704, 0.9977, 0.9975, 1.0, 0.997, 0.9967, 0.9979, 0.8601, 0.874, 0.8818, 0.8806, 0.9939, 0.996, 0.995, 0.9951, 0.9963, 0.9645, 0.9808, 0.9867, 0.9619, 0.9618, 0.9894, 0.9875, 0.9623, 0.9913, 0.9601]): _vg.add([_i], _w, 'REPLACE')
_vg = ob_cube.vertex_groups.new(name='Upper Arm L')
for _i, _w in zip([1, 3, 4, 7, 20, 22, 30, 34, 35, 36, 37, 38, 39, 40, 41, 42, 43, 44, 45, 52, 53, 54, 55, 56, 57, 58, 60, 61, 76, 77, 78, 79, 80, 81, 82, 83, 84, 85, 86, 99, 100, 101, 102, 103, 104, 120, 122, 160, 161, 162, 163], [0.8902, 0.8665, 0.07119, 0.08602, 0.8641, 0.1726, 0.0005599, 0.002068, 0.8742, 0.8807, 0.2046, 0.1791, 0.8472, 0.9803, 0.9874, 0.9884, 0.9873, 0.9759, 0.9822, 0.8875, 0.926, 0.8301, 0.8139, 0.9038, 0.8822, 0.01375, 0.003605, 0.05668, 0.07341, 0.1375, 0.1011, 0.09484, 0.1402, 0.08528, 0.08718, 0.08174, 0.02956, 0.03245, 0.09699, 0.9438, 0.9585, 0.9612, 0.9608, 0.9663, 0.9665, 0.0004127, 0.01469, 0.09602, 0.07007, 0.03098, 0.0005888]): _vg.add([_i], _w, 'REPLACE')
_vg = ob_cube.vertex_groups.new(name='Lower Arm L')
for _i, _w in zip([46, 47, 48, 49, 50, 51, 52, 53, 54, 55, 56, 57, 76, 77, 78, 79, 80, 81, 87, 88, 89, 90, 91, 92, 93, 94, 95, 96, 97, 98, 105, 106, 107, 108, 109, 110], [0.9999, 0.9999, 0.9999, 0.9999, 1.0, 0.9999, 0.112, 0.07379, 0.1693, 0.1855, 0.09592, 0.1175, 0.9266, 0.8624, 0.8988, 0.9051, 0.8597, 0.9147, 0.9962, 0.9936, 0.9948, 0.9962, 0.9934, 0.9951, 0.9994, 0.9993, 0.9993, 0.9996, 0.9992, 0.9993, 0.9807, 0.9756, 0.9818, 0.9825, 0.9763, 0.9805]): _vg.add([_i], _w, 'REPLACE')
_vg = ob_cube.vertex_groups.new(name='Upper Leg L')
for _i, _w in zip([0, 2, 5, 6, 8, 9, 10, 11, 16, 17, 18, 19, 21, 23, 24, 25, 28, 29, 30, 31, 32, 33, 34, 82, 83, 84, 86, 111, 112, 113, 114, 115, 121, 123, 125, 126, 142, 144, 152, 153, 154, 155, 156, 252, 253, 254, 255, 256], [0.8018, 0.8848, 0.65, 0.7829, 0.08469, 0.09533, 0.1503, 0.1535, 0.7872, 0.734, 0.8441, 0.8877, 0.9089, 0.74, 0.05404, 0.08509, 0.8958, 0.7869, 0.29, 0.3409, 0.2048, 0.1478, 0.4564, 0.02793, 0.04723, 0.004767, 0.06386, 0.3299, 0.3893, 0.2529, 0.2014, 0.5085, 0.241, 0.2887, 0.1007, 0.04833, 0.3182, 0.09471, 0.03817, 0.1266, 0.08501, 0.09246, 0.02782, 0.02785, 0.1519, 0.08708, 0.08371, 0.02284]): _vg.add([_i], _w, 'REPLACE')
_vg = ob_cube.vertex_groups.new(name='Lower Leg L')
for _i, _w in zip([0, 5, 6, 8, 9, 10, 11, 12, 13, 14, 15, 16, 17, 18, 19, 23, 24, 25, 26, 27, 28, 29], [0.005584, 0.04735, 0.00991, 0.9113, 0.901, 0.8371, 0.8384, 0.998, 0.9987, 0.9953, 0.9969, 0.1703, 0.1993, 0.1254, 0.08796, 0.05556, 0.9445, 0.9093, 0.9993, 0.9979, 0.0898, 0.1606]): _vg.add([_i], _w, 'REPLACE')
_vg = ob_cube.vertex_groups.new(name='Upper Arm R.001')
for _i, _w in zip([37, 38, 117, 119, 120, 122, 124, 127, 140, 143, 151, 157, 158, 159, 160, 161, 162, 163, 164, 165, 166, 167, 168, 169, 170, 177, 178, 179, 180, 181, 182, 183, 187, 188, 214, 215, 216, 217, 218, 219, 220, 221, 224, 225, 226, 239, 240, 241, 242, 243, 244], [0.03099, 0.0005986, 0.8903, 0.8665, 0.000531, 0.01484, 0.07142, 0.08628, 0.8642, 0.1731, 0.0006801, 0.002178, 0.8742, 0.8807, 0.09606, 0.07012, 0.2047, 0.1792, 0.8472, 0.9803, 0.9874, 0.9884, 0.9873, 0.9759, 0.9822, 0.8875, 0.926, 0.8301, 0.8139, 0.9038, 0.8822, 0.01407, 0.003843, 0.057, 0.07341, 0.1375, 0.1011, 0.09484, 0.1402, 0.08528, 0.08736, 0.08187, 0.02969, 0.03264, 0.09717, 0.9438, 0.9585, 0.9612, 0.9608, 0.9663, 0.9665]): _vg.add([_i], _w, 'REPLACE')
_vg = ob_cube.vertex_groups.new(name='Lower Arm R.001')
for _i, _w in zip([171, 172, 173, 174, 175, 176, 177, 178, 179, 180, 181, 182, 214, 215, 216, 217, 218, 219, 227, 228, 229, 230, 231, 232, 233, 234, 235, 236, 237, 238, 245, 246, 247, 248, 249, 250], [0.9999, 0.9999, 0.9999, 0.9999, 1.0, 0.9999, 0.112, 0.07379, 0.1693, 0.1855, 0.09592, 0.1175, 0.9266, 0.8624, 0.8988, 0.9051, 0.8597, 0.9147, 0.9962, 0.9936, 0.9948, 0.9962, 0.9934, 0.9951, 0.9994, 0.9993, 0.9993, 0.9996, 0.9992, 0.9993, 0.9807, 0.9756, 0.9818, 0.9825, 0.9763, 0.9805]): _vg.add([_i], _w, 'REPLACE')
_vg = ob_cube.vertex_groups.new(name='Upper Leg R.001')
for _i, _w in zip([5, 6, 23, 31, 32, 33, 112, 113, 114, 116, 118, 121, 123, 125, 126, 128, 129, 130, 131, 136, 137, 138, 139, 141, 142, 144, 145, 146, 149, 150, 151, 152, 153, 154, 155, 156, 157, 220, 221, 224, 226, 251, 252, 253, 254, 255, 256, 257], [0.1007, 0.04833, 0.09471, 0.03815, 0.09248, 0.02782, 0.02783, 0.08371, 0.02283, 0.8018, 0.8848, 0.241, 0.2888, 0.65, 0.7829, 0.08469, 0.09533, 0.1503, 0.1535, 0.7872, 0.734, 0.8441, 0.8877, 0.9089, 0.3182, 0.74, 0.05404, 0.08509, 0.8958, 0.7869, 0.2902, 0.3411, 0.1267, 0.08507, 0.2049, 0.148, 0.4566, 0.02815, 0.04742, 0.004859, 0.06399, 0.3301, 0.3895, 0.152, 0.08713, 0.2531, 0.2016, 0.5087]): _vg.add([_i], _w, 'REPLACE')
_vg = ob_cube.vertex_groups.new(name='Lower Leg R.001')
for _i, _w in zip([116, 125, 126, 128, 129, 130, 131, 132, 133, 134, 135, 136, 137, 138, 139, 144, 145, 146, 147, 148, 149, 150], [0.005586, 0.04735, 0.00991, 0.9113, 0.901, 0.8371, 0.8384, 0.998, 0.9987, 0.9953, 0.9969, 0.1703, 0.1993, 0.1254, 0.08796, 0.05556, 0.9445, 0.9093, 0.9993, 0.9979, 0.0898, 0.1606]): _vg.add([_i], _w, 'REPLACE')
_m = ob_cube.modifiers.new('Armature', 'ARMATURE')
_m.object = ob_armature

# ---- collection membership
col_collection_1.objects.link(ob_armature)
col_collection_1.objects.link(ob_cube)

# ---- scene / render settings (as saved in the file)
scene.frame_start = 1; scene.frame_end = 60; scene.frame_set(24)
scene.render.engine = 'BLENDER_EEVEE_NEXT'
scene.render.resolution_percentage = 50
scene.render.dither_intensity = 0.0
scene.cycles.use_denoising = False
scene.cycles.samples = 128
scene.cycles.sampling_pattern = 'TABULATED_SOBOL'
scene.cycles.light_sampling_threshold = 0.0
scene.cycles.use_adaptive_sampling = False
scene.cycles.use_light_tree = False
scene.cycles.blur_glossy = 0.0
scene.cycles.sample_clamp_indirect = 0.0
scene.view_settings.view_transform = 'Standard'
bpy.context.view_layer.update()

# ---- added for rendering (the .blend has no active camera and no usable light): camera, sun
cam_auto = bpy.data.cameras.new('AutoCamera')
cam_auto.lens = 50.0
cam_auto.sensor_width = 36.0
cam_auto.clip_end = 1000.0
ob_auto_camera = bpy.data.objects.new('AutoCamera', cam_auto)
scene.collection.objects.link(ob_auto_camera)
ob_auto_camera.location = (7.72326, -10.0241, 9.62749)
ob_auto_camera.rotation_euler = (1.09748, -7.21219e-08, 0.694738)
scene.camera = ob_auto_camera
light_auto_sun = bpy.data.lights.new('AutoSun', 'SUN')
light_auto_sun.energy = 3.0
light_auto_sun.angle = 0.0523599
ob_auto_sun = bpy.data.objects.new('AutoSun', light_auto_sun)
scene.collection.objects.link(ob_auto_sun)
ob_auto_sun.rotation_euler = (0.872665, 0.174533, 0.523599)
bpy.context.view_layer.update()
